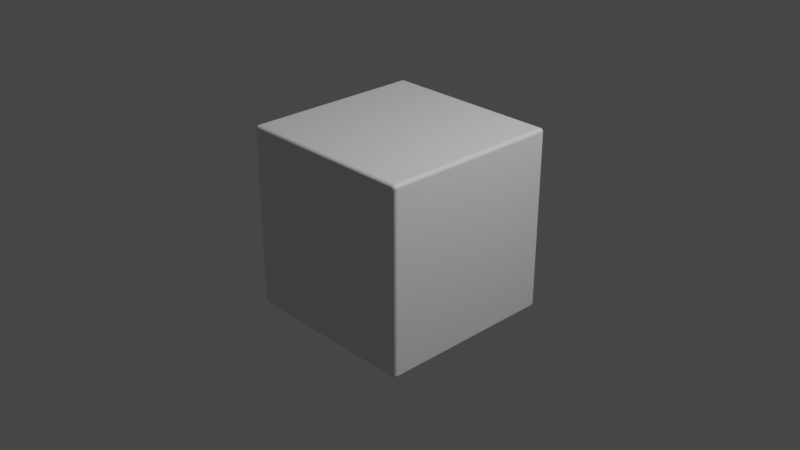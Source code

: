 # Source: cube.blend  (saved by Blender 3.1.7; exported with 4.5.12 LTS)
import bpy
from mathutils import Matrix  # noqa: F401  (used for matrix-valued properties, if any)

bpy.ops.wm.read_factory_settings(use_empty=True)
scene = bpy.context.scene
scene.name = 'Scene'

# ---- collections
col_collection = bpy.data.collections.new('Collection'); scene.collection.children.link(col_collection)

# ---- materials (node trees are filled in below, after node groups)
mat_material = bpy.data.materials.new('Material')
mat_material.alpha_threshold = 0.0
mat_material.use_transparent_shadow = False
mat_material.line_color = (0.0, 0.0, 0.0, 1.0)

# ---- material node trees
mat_material.use_nodes = True; mat_material.node_tree.nodes.clear()
_N = mat_material.node_tree.nodes; _L = mat_material.node_tree.links
n0 = _N.new('ShaderNodeOutputMaterial'); n0.name = 'Material Output'; n0.location = (300, 300)
n1 = _N.new('ShaderNodeBsdfPrincipled'); n1.name = 'Principled BSDF'; n1.location = (10, 300)
n1.distribution = 'GGX'
n1.subsurface_method = 'RANDOM_WALK_SKIN'
n1.inputs[2].default_value = 0.4
n1.inputs[3].default_value = 1.45
n1.inputs[27].default_value = (0.0, 0.0, 0.0, 1.0)
n1.inputs[28].default_value = 1.0
_L.new(n1.outputs[0], n0.inputs[0])
n0.is_active_output = True

# ---- world
world_world = bpy.data.worlds.new('World'); scene.world = world_world
world_world.use_nodes = True; world_world.node_tree.nodes.clear()
_N = world_world.node_tree.nodes; _L = world_world.node_tree.links
n0 = _N.new('ShaderNodeOutputWorld'); n0.name = 'World Output'; n0.location = (300, 300)
n1 = _N.new('ShaderNodeBackground'); n1.name = 'Background'; n1.location = (10, 300)
n1.inputs[0].default_value = (0.05088, 0.05088, 0.05088, 1.0)
_L.new(n1.outputs[0], n0.inputs[0])
n0.is_active_output = True
world_world.color = (0.05088, 0.05088, 0.05088)
world_world.use_sun_shadow = False
world_world.sun_shadow_jitter_overblur = 0.0

# ---- cameras
cam_camera = bpy.data.cameras.new('Camera')
cam_camera.clip_end = 100.0
cam_camera.ortho_scale = 7.314

# ---- lights
light_light = bpy.data.lights.new('Light', 'POINT')
light_light.transmission_factor = 0.0
light_light.energy = 1000.0
light_light.shadow_soft_size = 0.1
light_light.shadow_maximum_resolution = 0.006
light_light.use_absolute_resolution = True

# ---- meshes
me_cube = bpy.data.meshes.new('Cube')
me_cube.from_pydata([(1.0, 1.0, 1.0), (1.0, 1.0, -1.0), (1.0, -1.0, 1.0), (1.0, -1.0, -1.0), (-1.0, 1.0, 1.0), (-1.0, 1.0, -1.0), (-1.0, -1.0, 1.0), (-1.0, -1.0, -1.0)], [], [(0, 4, 6, 2), (3, 2, 6, 7), (7, 6, 4, 5), (5, 1, 3, 7), (1, 0, 2, 3), (5, 4, 0, 1)])
_uv = me_cube.uv_layers.new(name='UVMap')
_uv.uv.foreach_set('vector', [0.625, 0.5, 0.875, 0.5, 0.875, 0.75, 0.625, 0.75, 0.375, 0.75, 0.625, 0.75, 0.625, 1.0, 0.375, 1.0, 0.375, 0.0, 0.625, 0.0, 0.625, 0.25, 0.375, 0.25, 0.125, 0.5, 0.375, 0.5, 0.375, 0.75, 0.125, 0.75, 0.375, 0.5, 0.625, 0.5, 0.625, 0.75, 0.375, 0.75, 0.375, 0.25, 0.625, 0.25, 0.625, 0.5, 0.375, 0.5])
me_cube.materials.append(mat_material)
me_cube.use_remesh_preserve_volume = False
me_cube.use_remesh_preserve_attributes = False
me_cube.use_mirror_vertex_groups = False
me_cube.update()

# ---- objects
ob_cube = bpy.data.objects.new('Cube', me_cube)
ob_light = bpy.data.objects.new('Light', light_light)
ob_camera = bpy.data.objects.new('Camera', cam_camera)

# ---- transforms, parenting, visibility, modifiers, constraints
ob_cube.location = (0.0, 0.0, 0.0)
ob_cube.lock_rotations_4d = False
ob_cube.empty_display_type = 'ARROWS'
ob_cube.lineart.crease_threshold = 0.0
_m = ob_cube.modifiers.new('Bevel', 'BEVEL')
_m.width = 0.04
_m.width_pct = 0.04
_m.segments = 13
ob_light.location = (4.076, 1.005, 5.904)
ob_light.rotation_euler = (0.6503, 0.05522, 1.866)
ob_light.lock_rotations_4d = False
ob_light.empty_display_type = 'ARROWS'
ob_light.color = (0.0, 0.0, 0.0, 0.0)
ob_light.lineart.crease_threshold = 0.0
ob_camera.location = (7.359, -6.926, 4.958)
ob_camera.rotation_euler = (1.109, 0.0, 0.8149)
ob_camera.lock_rotations_4d = False
ob_camera.empty_display_type = 'ARROWS'
ob_camera.color = (0.0, 0.0, 0.0, 0.0)
ob_camera.display_type = 'WIRE'
ob_camera.lineart.crease_threshold = 0.0

# ---- collection membership
col_collection.objects.link(ob_cube)
col_collection.objects.link(ob_light)
col_collection.objects.link(ob_camera)

# ---- scene / render settings (as saved in the file)
scene.camera = ob_camera
scene.frame_start = 1; scene.frame_end = 250; scene.frame_set(1)
scene.render.engine = 'BLENDER_EEVEE_NEXT'
scene.cycles.sampling_pattern = 'TABULATED_SOBOL'
scene.cycles.use_light_tree = False
scene.view_settings.view_transform = 'Filmic'
bpy.context.view_layer.update()
